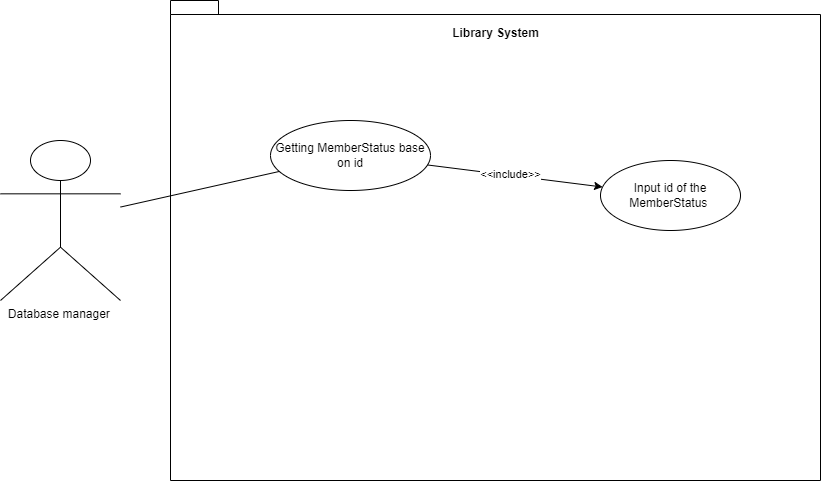

The diagram above was exported from draw.io. Its source (the exported page's mxGraphModel, read from the mxfile embedded in the PNG):
<mxGraphModel dx="1633" dy="758" grid="1" gridSize="10" guides="1" tooltips="1" connect="1" arrows="1" fold="1" page="1" pageScale="1" pageWidth="850" pageHeight="1100" math="0" shadow="0">
  <root>
    <mxCell id="0" />
    <mxCell id="1" parent="0" />
    <mxCell id="WXUy9Tb-qTp6Tu4ZHFu8-1" value="Database manager&amp;nbsp;&lt;br&gt;" style="shape=umlActor;verticalLabelPosition=bottom;verticalAlign=top;html=1;outlineConnect=0;" vertex="1" parent="1">
      <mxGeometry x="20" y="180" width="120" height="160" as="geometry" />
    </mxCell>
    <mxCell id="WXUy9Tb-qTp6Tu4ZHFu8-3" value="" style="shape=folder;fontStyle=1;spacingTop=10;tabWidth=40;tabHeight=14;tabPosition=left;html=1;whiteSpace=wrap;" vertex="1" parent="1">
      <mxGeometry x="190" y="40" width="650" height="480" as="geometry" />
    </mxCell>
    <mxCell id="WXUy9Tb-qTp6Tu4ZHFu8-4" value="Getting MemberStatus base on id" style="ellipse;whiteSpace=wrap;html=1;" vertex="1" parent="1">
      <mxGeometry x="290" y="160" width="160" height="70" as="geometry" />
    </mxCell>
    <mxCell id="WXUy9Tb-qTp6Tu4ZHFu8-5" value="Library System" style="text;align=center;fontStyle=1;verticalAlign=middle;spacingLeft=3;spacingRight=3;strokeColor=none;rotatable=0;points=[[0,0.5],[1,0.5]];portConstraint=eastwest;html=1;" vertex="1" parent="1">
      <mxGeometry x="475" y="60" width="80" height="26" as="geometry" />
    </mxCell>
    <mxCell id="WXUy9Tb-qTp6Tu4ZHFu8-6" value="" style="endArrow=none;html=1;rounded=0;" edge="1" parent="1" source="WXUy9Tb-qTp6Tu4ZHFu8-1" target="WXUy9Tb-qTp6Tu4ZHFu8-4">
      <mxGeometry width="50" height="50" relative="1" as="geometry">
        <mxPoint x="400" y="320" as="sourcePoint" />
        <mxPoint x="450" y="270" as="targetPoint" />
      </mxGeometry>
    </mxCell>
    <mxCell id="WXUy9Tb-qTp6Tu4ZHFu8-10" value="" style="endArrow=classic;html=1;rounded=0;" edge="1" parent="1" source="WXUy9Tb-qTp6Tu4ZHFu8-4" target="WXUy9Tb-qTp6Tu4ZHFu8-11">
      <mxGeometry width="50" height="50" relative="1" as="geometry">
        <mxPoint x="400" y="360" as="sourcePoint" />
        <mxPoint x="450" y="310" as="targetPoint" />
      </mxGeometry>
    </mxCell>
    <mxCell id="WXUy9Tb-qTp6Tu4ZHFu8-12" value="&amp;lt;&amp;lt;include&amp;gt;&amp;gt;" style="edgeLabel;html=1;align=center;verticalAlign=middle;resizable=0;points=[];" vertex="1" connectable="0" parent="WXUy9Tb-qTp6Tu4ZHFu8-10">
      <mxGeometry x="0.3581" y="-1" relative="1" as="geometry">
        <mxPoint x="-36" y="-7" as="offset" />
      </mxGeometry>
    </mxCell>
    <mxCell id="WXUy9Tb-qTp6Tu4ZHFu8-11" value="Input id of the MemberStatus&amp;nbsp;" style="ellipse;whiteSpace=wrap;html=1;" vertex="1" parent="1">
      <mxGeometry x="620" y="200" width="140" height="70" as="geometry" />
    </mxCell>
  </root>
</mxGraphModel>